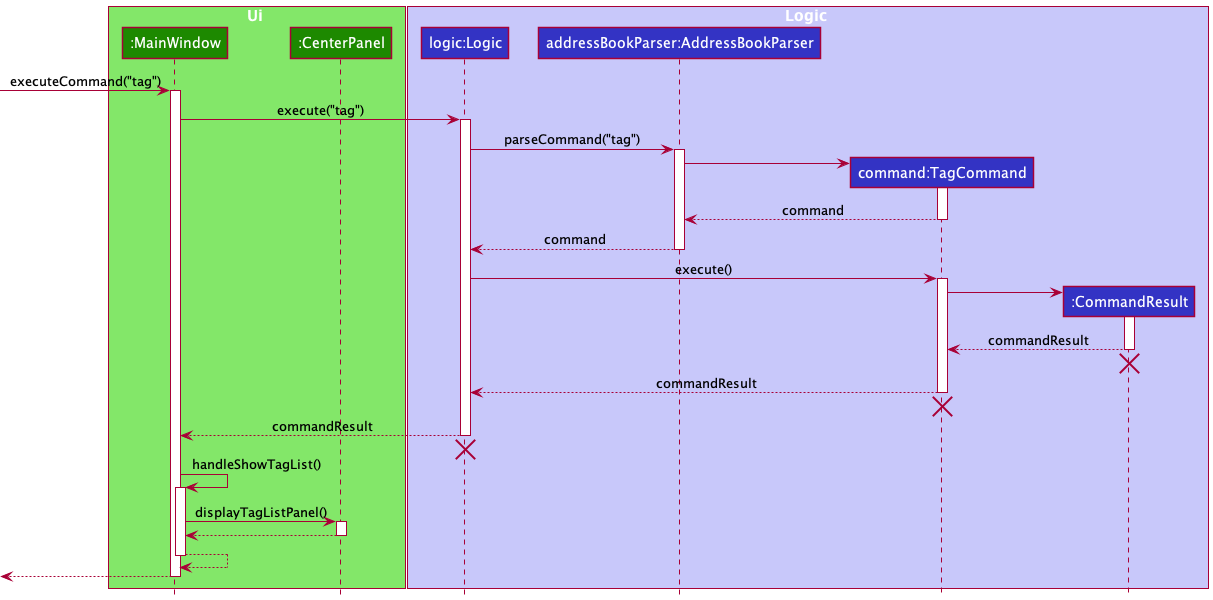

The diagram above was rendered by PlantUML. Its source (embedded in the PNG):
@startuml
!include style.puml

box Ui UI_COLOR_T1
participant ":MainWindow" as MainWindow UI_COLOR
participant ":CenterPanel" as CenterPanel UI_COLOR
end box

box Logic LOGIC_COLOR_T1
participant "logic:Logic" as Logic LOGIC_COLOR
participant "addressBookParser:AddressBookParser" as AddressBookParser LOGIC_COLOR
participant "command:TagCommand" as TagCommand LOGIC_COLOR
participant "command:TagCommand" as TagCommand LOGIC_COLOR
participant ":CommandResult" as CommandResult LOGIC_COLOR
end box

[-> MainWindow : executeCommand("tag")
activate MainWindow

MainWindow -> Logic : execute("tag")
activate Logic

Logic -> AddressBookParser : parseCommand("tag")
activate AddressBookParser

create TagCommand
AddressBookParser -> TagCommand
activate TagCommand

TagCommand --> AddressBookParser : command
deactivate TagCommand

AddressBookParser --> Logic : command
deactivate AddressBookParser

Logic -> TagCommand : execute()
activate TagCommand

create CommandResult
TagCommand -> CommandResult
activate CommandResult

CommandResult --> TagCommand : commandResult
deactivate CommandResult

'Hidden arrow to position the destroy marker below the end of the activation bar.
CommandResult -[hidden]-> AddressBookParser
destroy CommandResult

TagCommand --> Logic : commandResult
deactivate TagCommand

'Hidden arrow to position the destroy marker below the end of the activation bar.
TagCommand -[hidden]-> Logic
destroy TagCommand

Logic --> MainWindow : commandResult
deactivate Logic

'Hidden arrow to position the destroy marker below the end of the activation bar.
Logic -[hidden]-> MainWindow
destroy Logic

MainWindow -> MainWindow : handleShowTagList()
activate MainWindow

MainWindow -> CenterPanel : displayTagListPanel()
activate CenterPanel

CenterPanel --> MainWindow
deactivate CenterPanel

MainWindow --> MainWindow
deactivate MainWindow

[<-- MainWindow
deactivate MainWindow


@enduml